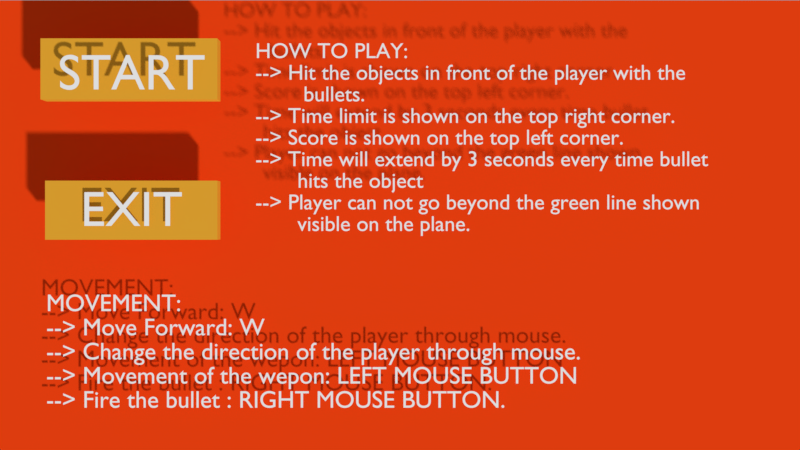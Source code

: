 # Source: final_game.blend  (saved by Blender 2.79.0; exported with 4.5.12 LTS)
import bpy
from mathutils import Matrix  # noqa: F401  (used for matrix-valued properties, if any)

bpy.ops.wm.read_factory_settings(use_empty=True)
scene = bpy.context.scene
scene.name = 'Start'

# ---- collections
col_collection_1_003 = bpy.data.collections.new('Collection 1.003'); scene.collection.children.link(col_collection_1_003)

# ---- materials (node trees are filled in below, after node groups)
mat_material_015 = bpy.data.materials.new('Material.015')
mat_material_015.alpha_threshold = 0.0
mat_material_015.use_transparent_shadow = False
mat_material_015.diffuse_color = (0.723, 0.3494, 0.02847, 1.0)
mat_material_015.roughness = 0.5
mat_material_008 = bpy.data.materials.new('Material.008')
mat_material_008.alpha_threshold = 0.0
mat_material_008.use_transparent_shadow = False
mat_material_008.diffuse_color = (0.8, 0.05025, 0.005119, 1.0)
mat_material_008.roughness = 0.5

# ---- material node trees

# ---- cameras
cam_camera_002 = bpy.data.cameras.new('Camera.002')
cam_camera_002.clip_end = 100.0
cam_camera_002.lens = 35.0
cam_camera_002.sensor_width = 32.0
cam_camera_002.sensor_height = 18.0
cam_camera_002.display_size = 2.0
cam_camera_002.dof.focus_distance = 0.0
cam_camera_002.dof.aperture_fstop = 128.0
cam_camera_002.dof.aperture_blades = 6

# ---- meshes
me_cutext_001 = bpy.data.meshes.new('CUText.001')
me_cutext_001.from_pydata([(2.045, 0.682, 0.0), (1.475, 0.682, 0.0), (1.475, 0.594, 0.0), (1.711, 0.594, 0.0), (1.711, 0.0, 0.0), (1.809, 0.0, 0.0), (1.809, 0.594, 0.0), (2.045, 0.594, 0.0), (1.382, 0.682, 0.0), (1.284, 0.682, 0.0), (1.284, 0.0, 0.0), (1.382, 0.0, 0.0), (1.187, 0.682, 0.0), (1.069, 0.682, 0.0), (0.856, 0.422, 0.0), (0.642, 0.682, 0.0), (0.523, 0.682, 0.0), (0.796, 0.353, 0.0), (0.502, 0.0, 0.0), (0.621, 0.0, 0.0), (0.856, 0.282, 0.0), (1.088, 0.0, 0.0), (1.206, 0.0, 0.0), (0.915, 0.353, 0.0), (0.462, 0.682, 0.0), (0.075, 0.682, 0.0), (0.075, 0.0, 0.0), (0.471, 0.0, 0.0), (0.471, 0.088, 0.0), (0.173, 0.088, 0.0), (0.173, 0.3, 0.0), (0.452, 0.3, 0.0), (0.452, 0.388, 0.0), (0.173, 0.388, 0.0), (0.173, 0.594, 0.0), (0.462, 0.594, 0.0)], [], [(2, 0, 1), (2, 7, 0), (3, 7, 2), (4, 6, 3), (6, 7, 3), (4, 5, 6), (10, 8, 9), (10, 11, 8), (17, 15, 16), (17, 14, 15), (14, 12, 13), (14, 23, 12), (17, 23, 14), (18, 23, 17), (18, 20, 23), (20, 22, 23), (18, 19, 20), (21, 22, 20), (26, 34, 25), (34, 24, 25), (34, 35, 24), (26, 33, 34), (26, 30, 33), (30, 32, 33), (30, 31, 32), (26, 29, 30), (26, 28, 29), (26, 27, 28)])
me_cutext_001.use_remesh_preserve_volume = False
me_cutext_001.use_remesh_preserve_attributes = False
me_cutext_001.use_mirror_vertex_groups = False
me_cutext_001.auto_texspace = False
me_cutext_001.update()
me_cutext = bpy.data.meshes.new('CUText')
me_cutext.from_pydata([(2.92, 0.682, 0.0), (2.35, 0.682, 0.0), (2.35, 0.594, 0.0), (2.586, 0.594, 0.0), (2.586, 0.0, 0.0), (2.684, 0.0, 0.0), (2.684, 0.594, 0.0), (2.92, 0.594, 0.0), (1.806, 0.682, 0.0), (1.806, 0.0, 0.0), (1.904, 0.0, 0.0), (1.904, 0.296, 0.0), (1.945, 0.296, 0.0), (1.957, 0.2956, 0.0), (1.97, 0.2942, 0.0), (1.982, 0.2913, 0.0), (1.994, 0.2867, 0.0), (2.007, 0.2799, 0.0), (2.021, 0.2705, 0.0), (2.035, 0.2582, 0.0), (2.05, 0.2427, 0.0), (2.067, 0.2234, 0.0), (2.085, 0.2002, 0.0), (2.104, 0.1725, 0.0), (2.126, 0.14, 0.0), (2.216, 0.0, 0.0), (2.333, 0.0, 0.0), (2.322, 0.01541, 0.0), (2.312, 0.02931, 0.0), (2.303, 0.04191, 0.0), (2.294, 0.05344, 0.0), (2.287, 0.06415, 0.0), (2.28, 0.07425, 0.0), (2.273, 0.08398, 0.0), (2.267, 0.09356, 0.0), (2.26, 0.1032, 0.0), (2.254, 0.1132, 0.0), (2.247, 0.1237, 0.0), (2.24, 0.135, 0.0), (2.227, 0.1558, 0.0), (2.215, 0.1757, 0.0), (2.203, 0.1946, 0.0), (2.191, 0.2127, 0.0), (2.18, 0.2298, 0.0), (2.168, 0.246, 0.0), (2.156, 0.2613, 0.0), (2.143, 0.2757, 0.0), (2.131, 0.2891, 0.0), (2.117, 0.3017, 0.0), (2.103, 0.3133, 0.0), (2.088, 0.324, 0.0), (2.106, 0.3319, 0.0), (2.122, 0.341, 0.0), (2.137, 0.3512, 0.0), (2.15, 0.3626, 0.0), (2.162, 0.3752, 0.0), (2.172, 0.3888, 0.0), (2.181, 0.4034, 0.0), (2.189, 0.419, 0.0), (2.194, 0.4357, 0.0), (2.199, 0.4532, 0.0), (2.201, 0.4717, 0.0), (2.202, 0.491, 0.0), (2.2, 0.5195, 0.0), (2.195, 0.5461, 0.0), (2.186, 0.5706, 0.0), (2.175, 0.593, 0.0), (2.16, 0.613, 0.0), (2.142, 0.6308, 0.0), (2.121, 0.646, 0.0), (2.097, 0.6587, 0.0), (2.071, 0.6688, 0.0), (2.043, 0.676, 0.0), (2.011, 0.6805, 0.0), (1.978, 0.682, 0.0), (1.904, 0.598, 0.0), (1.967, 0.598, 0.0), (1.99, 0.5972, 0.0), (2.01, 0.5948, 0.0), (2.028, 0.5909, 0.0), (2.044, 0.5855, 0.0), (2.058, 0.5787, 0.0), (2.069, 0.5705, 0.0), (2.079, 0.561, 0.0), (2.087, 0.5501, 0.0), (2.093, 0.5381, 0.0), (2.097, 0.5249, 0.0), (2.1, 0.5105, 0.0), (2.101, 0.495, 0.0), (2.101, 0.4808, 0.0), (2.099, 0.467, 0.0), (2.095, 0.4536, 0.0), (2.09, 0.4409, 0.0), (2.083, 0.429, 0.0), (2.074, 0.4181, 0.0), (2.062, 0.4084, 0.0), (2.049, 0.4001, 0.0), (2.032, 0.3933, 0.0), (2.013, 0.3883, 0.0), (1.992, 0.3851, 0.0), (1.967, 0.384, 0.0), (1.904, 0.384, 0.0), (1.424, 0.686, 0.0), (1.355, 0.686, 0.0), (1.062, 0.0, 0.0), (1.162, 0.0, 0.0), (1.248, 0.201, 0.0), (1.538, 0.201, 0.0), (1.629, 0.0, 0.0), (1.729, 0.0, 0.0), (1.388, 0.536, 0.0), (1.498, 0.289, 0.0), (1.286, 0.289, 0.0), (1.045, 0.682, 0.0), (0.475, 0.682, 0.0), (0.475, 0.594, 0.0), (0.711, 0.594, 0.0), (0.711, 0.0, 0.0), (0.809, 0.0, 0.0), (0.809, 0.594, 0.0), (1.045, 0.594, 0.0), (0.399, 0.643, 0.0), (0.3869, 0.6507, 0.0), (0.3747, 0.6577, 0.0), (0.3623, 0.664, 0.0), (0.3498, 0.6697, 0.0), (0.3372, 0.6747, 0.0), (0.3245, 0.679, 0.0), (0.3117, 0.6827, 0.0), (0.2989, 0.6857, 0.0), (0.2859, 0.688, 0.0), (0.273, 0.6897, 0.0), (0.26, 0.6907, 0.0), (0.247, 0.691, 0.0), (0.2167, 0.6895, 0.0), (0.1883, 0.6852, 0.0), (0.1619, 0.6782, 0.0), (0.1378, 0.6685, 0.0), (0.116, 0.6563, 0.0), (0.09663, 0.6416, 0.0), (0.07989, 0.6247, 0.0), (0.06589, 0.6055, 0.0), (0.05477, 0.5843, 0.0), (0.04665, 0.561, 0.0), (0.04169, 0.5359, 0.0), (0.04, 0.509, 0.0), (0.0458, 0.4656, 0.0), (0.06185, 0.4284, 0.0), (0.08609, 0.3962, 0.0), (0.1165, 0.368, 0.0), (0.151, 0.3429, 0.0), (0.1875, 0.3197, 0.0), (0.224, 0.2976, 0.0), (0.2585, 0.2753, 0.0), (0.2889, 0.2519, 0.0), (0.3131, 0.2265, 0.0), (0.3292, 0.1978, 0.0), (0.335, 0.165, 0.0), (0.3343, 0.1553, 0.0), (0.3321, 0.1454, 0.0), (0.3283, 0.1355, 0.0), (0.3231, 0.1258, 0.0), (0.3163, 0.1165, 0.0), (0.308, 0.1077, 0.0), (0.2981, 0.0998, 0.0), (0.2866, 0.09285, 0.0), (0.2734, 0.08709, 0.0), (0.2586, 0.08273, 0.0), (0.2421, 0.07997, 0.0), (0.224, 0.079, 0.0), (0.2073, 0.07973, 0.0), (0.1909, 0.08189, 0.0), (0.1746, 0.08547, 0.0), (0.1587, 0.09044, 0.0), (0.143, 0.0968, 0.0), (0.1276, 0.1045, 0.0), (0.1126, 0.1135, 0.0), (0.098, 0.1239, 0.0), (0.0838, 0.1355, 0.0), (0.07004, 0.1484, 0.0), (0.05677, 0.1626, 0.0), (0.044, 0.178, 0.0), (0.044, 0.054, 0.0), (0.05832, 0.04373, 0.0), (0.0728, 0.0344, 0.0), (0.08748, 0.02602, 0.0), (0.1024, 0.01856, 0.0), (0.1176, 0.01201, 0.0), (0.1331, 0.006375, 0.0), (0.149, 0.001634, 0.0), (0.1653, -0.002222, 0.0), (0.182, -0.005203, 0.0), (0.1991, -0.007319, 0.0), (0.2168, -0.008582, 0.0), (0.235, -0.009, 0.0), (0.2619, -0.007403, 0.0), (0.2873, -0.002727, 0.0), (0.3113, 0.004859, 0.0), (0.3334, 0.01519, 0.0), (0.3536, 0.02808, 0.0), (0.3718, 0.04338, 0.0), (0.3876, 0.0609, 0.0), (0.4009, 0.08048, 0.0), (0.4116, 0.102, 0.0), (0.4195, 0.1251, 0.0), (0.4243, 0.1499, 0.0), (0.426, 0.176, 0.0), (0.4202, 0.2259, 0.0), (0.4041, 0.2679, 0.0), (0.3799, 0.3032, 0.0), (0.3495, 0.333, 0.0), (0.315, 0.3587, 0.0), (0.2785, 0.3812, 0.0), (0.242, 0.4021, 0.0), (0.2075, 0.4223, 0.0), (0.1771, 0.4432, 0.0), (0.1529, 0.466, 0.0), (0.1368, 0.4918, 0.0), (0.131, 0.522, 0.0), (0.1319, 0.5337, 0.0), (0.1346, 0.5447, 0.0), (0.139, 0.5549, 0.0), (0.145, 0.5643, 0.0), (0.1525, 0.5729, 0.0), (0.1614, 0.5805, 0.0), (0.1716, 0.5871, 0.0), (0.183, 0.5927, 0.0), (0.1955, 0.5971, 0.0), (0.2091, 0.6003, 0.0), (0.2236, 0.6023, 0.0), (0.239, 0.603, 0.0), (0.2507, 0.6027, 0.0), (0.2628, 0.6016, 0.0), (0.2753, 0.5996, 0.0), (0.288, 0.5968, 0.0), (0.3011, 0.593, 0.0), (0.3145, 0.5881, 0.0), (0.3281, 0.5821, 0.0), (0.342, 0.5749, 0.0), (0.356, 0.5663, 0.0), (0.3702, 0.5564, 0.0), (0.3845, 0.545, 0.0), (0.399, 0.532, 0.0)], [], [(2, 0, 1), (2, 7, 0), (3, 7, 2), (4, 6, 3), (6, 7, 3), (4, 5, 6), (9, 75, 8), (75, 74, 8), (75, 73, 74), (75, 72, 73), (75, 71, 72), (75, 70, 71), (75, 69, 70), (75, 68, 69), (75, 67, 68), (75, 76, 67), (76, 66, 67), (9, 101, 75), (77, 66, 76), (78, 66, 77), (79, 66, 78), (79, 65, 66), (80, 65, 79), (81, 65, 80), (82, 65, 81), (82, 64, 65), (83, 64, 82), (84, 64, 83), (85, 64, 84), (85, 63, 64), (86, 63, 85), (87, 63, 86), (87, 62, 63), (88, 62, 87), (89, 62, 88), (89, 61, 62), (90, 61, 89), (90, 60, 61), (91, 60, 90), (92, 60, 91), (92, 59, 60), (93, 59, 92), (93, 58, 59), (94, 58, 93), (94, 57, 58), (95, 57, 94), (96, 57, 95), (96, 56, 57), (97, 56, 96), (98, 56, 97), (98, 55, 56), (99, 55, 98), (100, 55, 99), (9, 11, 101), (11, 100, 101), (11, 55, 100), (11, 54, 55), (11, 53, 54), (11, 52, 53), (11, 51, 52), (11, 50, 51), (11, 49, 50), (11, 48, 49), (11, 12, 48), (12, 13, 48), (13, 47, 48), (9, 10, 11), (14, 47, 13), (15, 47, 14), (16, 47, 15), (16, 46, 47), (17, 46, 16), (18, 46, 17), (18, 45, 46), (19, 45, 18), (19, 44, 45), (20, 44, 19), (20, 43, 44), (21, 43, 20), (21, 42, 43), (22, 42, 21), (22, 41, 42), (23, 41, 22), (23, 40, 41), (23, 39, 40), (24, 39, 23), (24, 38, 39), (25, 38, 24), (25, 37, 38), (25, 36, 37), (25, 35, 36), (25, 34, 35), (25, 33, 34), (25, 32, 33), (25, 31, 32), (25, 30, 31), (25, 29, 30), (25, 28, 29), (25, 27, 28), (25, 26, 27), (104, 102, 103), (104, 110, 102), (110, 109, 102), (104, 112, 110), (111, 109, 110), (104, 106, 112), (106, 111, 112), (106, 107, 111), (107, 109, 111), (104, 105, 106), (108, 109, 107), (115, 113, 114), (115, 120, 113), (116, 120, 115), (117, 119, 116), (119, 120, 116), (117, 118, 119), (134, 132, 133), (134, 131, 132), (134, 130, 131), (135, 130, 134), (135, 129, 130), (135, 128, 129), (136, 128, 135), (136, 127, 128), (136, 126, 127), (137, 126, 136), (137, 125, 126), (137, 124, 125), (138, 124, 137), (138, 123, 124), (138, 122, 123), (139, 122, 138), (139, 121, 122), (139, 234, 121), (234, 235, 121), (235, 236, 121), (236, 237, 121), (237, 238, 121), (238, 239, 121), (239, 240, 121), (240, 241, 121), (241, 242, 121), (140, 232, 139), (232, 233, 139), (233, 234, 139), (141, 230, 140), (230, 231, 140), (231, 232, 140), (142, 229, 141), (229, 230, 141), (142, 228, 229), (142, 227, 228), (142, 226, 227), (142, 225, 226), (142, 224, 225), (143, 224, 142), (143, 223, 224), (143, 222, 223), (143, 221, 222), (144, 221, 143), (144, 220, 221), (144, 219, 220), (145, 219, 144), (145, 218, 219), (145, 217, 218), (146, 217, 145), (146, 216, 217), (146, 215, 216), (147, 215, 146), (147, 214, 215), (148, 214, 147), (148, 213, 214), (148, 212, 213), (149, 212, 148), (149, 211, 212), (150, 211, 149), (150, 210, 211), (151, 210, 150), (151, 209, 210), (152, 209, 151), (152, 208, 209), (153, 208, 152), (154, 208, 153), (154, 207, 208), (155, 207, 154), (156, 207, 155), (156, 206, 207), (157, 206, 156), (182, 180, 181), (157, 205, 206), (158, 205, 157), (182, 179, 180), (159, 205, 158), (159, 204, 205), (182, 178, 179), (160, 204, 159), (182, 177, 178), (161, 204, 160), (162, 204, 161), (162, 203, 204), (182, 176, 177), (163, 203, 162), (182, 175, 176), (164, 203, 163), (182, 174, 175), (164, 202, 203), (165, 202, 164), (182, 173, 174), (166, 202, 165), (182, 172, 173), (167, 202, 166), (182, 171, 172), (168, 202, 167), (182, 170, 171), (168, 201, 202), (169, 201, 168), (182, 169, 170), (182, 201, 169), (182, 200, 201), (183, 200, 182), (184, 200, 183), (184, 199, 200), (185, 199, 184), (185, 198, 199), (186, 198, 185), (187, 198, 186), (187, 197, 198), (188, 197, 187), (189, 197, 188), (189, 196, 197), (190, 196, 189), (191, 196, 190), (191, 195, 196), (192, 195, 191), (193, 195, 192), (193, 194, 195)])
me_cutext.use_remesh_preserve_volume = False
me_cutext.use_remesh_preserve_attributes = False
me_cutext.use_mirror_vertex_groups = False
me_cutext.auto_texspace = False
me_cutext.update()
me_cube_007 = bpy.data.meshes.new('Cube.007')
me_cube_007.from_pydata([(-1.0, -1.0, -1.0), (-1.0, -1.0, 1.0), (-1.0, 1.0, -1.0), (-1.0, 1.0, 1.0), (1.0, -1.0, -1.0), (1.0, -1.0, 1.0), (1.0, 1.0, -1.0), (1.0, 1.0, 1.0)], [], [(0, 1, 3, 2), (2, 3, 7, 6), (6, 7, 5, 4), (4, 5, 1, 0), (2, 6, 4, 0), (7, 3, 1, 5)])
me_cube_007.materials.append(mat_material_015)
me_cube_007.use_remesh_preserve_volume = False
me_cube_007.use_remesh_preserve_attributes = False
me_cube_007.use_mirror_vertex_groups = False
me_cube_007.update()
me_plane_003 = bpy.data.meshes.new('Plane.003')
me_plane_003.from_pydata([(-1.0, -1.0, 0.0), (1.0, -1.0, 0.0), (-1.0, 1.0, 0.0), (1.0, 1.0, 0.0)], [], [(0, 1, 3, 2)])
me_plane_003.materials.append(mat_material_008)
me_plane_003.use_remesh_preserve_volume = False
me_plane_003.use_remesh_preserve_attributes = False
me_plane_003.use_mirror_vertex_groups = False
me_plane_003.update()

# ---- curves / text
txt_text_011 = bpy.data.curves.new('Text.011', 'FONT')
txt_text_011.dimensions = '2D'
txt_text_011.body = 'MOVEMENT:\n--> Move Forward: W\n--> Change the direction of the player through mouse.\n--> Movement of the wepon: LEFT MOUSE BUTTON\n--> Fire the bullet : RIGHT MOUSE BUTTON.'
txt_text_011.use_path_clamp = True
txt_text_011.bevel_resolution = 0
txt_text_010 = bpy.data.curves.new('Text.010', 'FONT')
txt_text_010.dimensions = '2D'
txt_text_010.body = 'HOW TO PLAY:\n--> Hit the objects in front of the player with the\n        bullets.\n--> Time limit is shown on the top right corner.\n--> Score is shown on the top left corner.\n--> Time will extend by 3 seconds every time bullet \n       hits the object\n--> Player can not go beyond the green line shown\n       visible on the plane. '
txt_text_010.use_path_clamp = True
txt_text_010.bevel_resolution = 0

# ---- objects
ob_movement = bpy.data.objects.new('Movement', txt_text_011)
ob_how_to_play = bpy.data.objects.new('How to play', txt_text_010)
ob_exit = bpy.data.objects.new('Exit', me_cutext_001)
ob_start = bpy.data.objects.new('Start', me_cutext)
ob_exit_button = bpy.data.objects.new('Exit Button', me_cube_007)
ob_start_button = bpy.data.objects.new('Start Button', me_cube_007)
ob_plane = bpy.data.objects.new('Plane', me_plane_003)
ob_camera_002 = bpy.data.objects.new('Camera.002', cam_camera_002)

# ---- transforms, parenting, visibility, modifiers, constraints
ob_movement.location = (-7.532, -5.337, 0.3213)
ob_movement.scale = (0.5136, 0.5136, 0.5136)
ob_movement.lineart.crease_threshold = 0.0
ob_how_to_play.location = (-2.946, -0.1154, 1.16)
ob_how_to_play.scale = (0.4389, 0.4389, 0.4389)
ob_how_to_play.lineart.crease_threshold = 0.0
ob_exit.location = (-6.46, -3.524, 1.253)
ob_exit.lineart.crease_threshold = 0.0
ob_start.location = (-6.819, -0.8065, 1.507)
ob_start.lineart.crease_threshold = 0.0
ob_exit_button.location = (-5.468, -3.205, 1.006)
ob_exit_button.scale = (1.75, 0.6, 0.15)
ob_exit_button.lineart.crease_threshold = 0.0
ob_start_button.location = (-5.514, -0.3346, 1.006)
ob_start_button.scale = (-1.796, 0.6193, 0.1545)
ob_start_button.lineart.crease_threshold = 0.0
ob_plane.location = (-0.02492, -3.577, 0.0)
ob_plane.rotation_euler = (0.0, 3.142, 0.0)
ob_plane.scale = (-8.71, -4.93, -4.93)
ob_plane.lineart.crease_threshold = 0.0
ob_camera_002.location = (-0.007828, -3.506, 18.93)
ob_camera_002.lineart.crease_threshold = 0.0

# ---- collection membership
col_collection_1_003.objects.link(ob_movement)
col_collection_1_003.objects.link(ob_how_to_play)
col_collection_1_003.objects.link(ob_exit)
col_collection_1_003.objects.link(ob_start)
col_collection_1_003.objects.link(ob_exit_button)
col_collection_1_003.objects.link(ob_start_button)
col_collection_1_003.objects.link(ob_plane)
col_collection_1_003.objects.link(ob_camera_002)

# ---- scene / render settings (as saved in the file)
scene.camera = ob_camera_002
scene.frame_start = 1; scene.frame_end = 250; scene.frame_set(5)
scene.render.engine = 'BLENDER_EEVEE_NEXT'
scene.render.image_settings.exr_codec = 'NONE'
scene.render.resolution_percentage = 50
scene.render.dither_intensity = 0.0
scene.render.simplify_subdivision_render = 0
scene.render.simplify_child_particles_render = 0.0
scene.cycles.use_denoising = False
scene.cycles.samples = 128
scene.cycles.sampling_pattern = 'TABULATED_SOBOL'
scene.cycles.use_adaptive_sampling = False
scene.cycles.use_light_tree = False
scene.cycles.blur_glossy = 0.0
scene.cycles.sample_clamp_indirect = 0.0
scene.view_settings.view_transform = 'Standard'
bpy.context.view_layer.update()

# ---- added for rendering (the .blend has no usable light): sun + grey world if the file has none
light_auto_sun = bpy.data.lights.new('AutoSun', 'SUN')
light_auto_sun.energy = 3.0
light_auto_sun.angle = 0.0523599
ob_auto_sun = bpy.data.objects.new('AutoSun', light_auto_sun)
scene.collection.objects.link(ob_auto_sun)
ob_auto_sun.rotation_euler = (0.872665, 0.174533, 0.523599)
if scene.world is None:
    world_auto = bpy.data.worlds.new('AutoWorld')
    world_auto.color = (0.3, 0.3, 0.3)
    scene.world = world_auto
bpy.context.view_layer.update()
